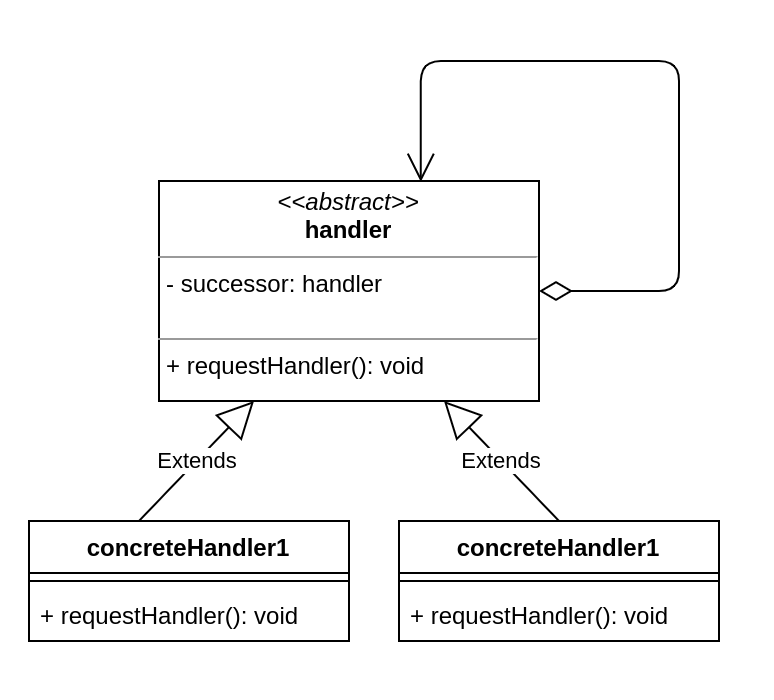

The diagram above was exported from draw.io. Its source (the exported page's mxGraphModel, read from the mxfile embedded in the PNG):
<mxGraphModel dx="599" dy="375" grid="1" gridSize="10" guides="1" tooltips="1" connect="1" arrows="1" fold="1" page="1" pageScale="1" pageWidth="850" pageHeight="1100" math="0" shadow="0">
  <root>
    <mxCell id="0" />
    <mxCell id="1" parent="0" />
    <mxCell id="luhT9d6vQZ7vIvr99SLQ-1" value="&lt;p style=&quot;margin: 0px ; margin-top: 4px ; text-align: center&quot;&gt;&lt;i&gt;&amp;lt;&amp;lt;abstract&amp;gt;&amp;gt;&lt;/i&gt;&lt;br&gt;&lt;b&gt;handler&lt;/b&gt;&lt;/p&gt;&lt;hr size=&quot;1&quot;&gt;&lt;p style=&quot;margin: 0px ; margin-left: 4px&quot;&gt;- successor: handler&lt;br&gt;&lt;br&gt;&lt;/p&gt;&lt;hr size=&quot;1&quot;&gt;&lt;p style=&quot;margin: 0px ; margin-left: 4px&quot;&gt;+ requestHandler(): void&lt;br&gt;&lt;br&gt;&lt;/p&gt;" style="verticalAlign=top;align=left;overflow=fill;fontSize=12;fontFamily=Helvetica;html=1;" vertex="1" parent="1">
      <mxGeometry x="330" y="210" width="190" height="110" as="geometry" />
    </mxCell>
    <mxCell id="luhT9d6vQZ7vIvr99SLQ-3" value="" style="endArrow=open;html=1;endSize=12;startArrow=diamondThin;startSize=14;startFill=0;edgeStyle=orthogonalEdgeStyle;align=left;verticalAlign=bottom;exitX=1;exitY=0.5;exitDx=0;exitDy=0;entryX=0.689;entryY=0.004;entryDx=0;entryDy=0;entryPerimeter=0;" edge="1" parent="1" source="luhT9d6vQZ7vIvr99SLQ-1" target="luhT9d6vQZ7vIvr99SLQ-1">
      <mxGeometry x="-1" y="3" relative="1" as="geometry">
        <mxPoint x="530" y="264.83" as="sourcePoint" />
        <mxPoint x="460" y="170" as="targetPoint" />
        <Array as="points">
          <mxPoint x="590" y="265" />
          <mxPoint x="590" y="150" />
          <mxPoint x="461" y="150" />
        </Array>
      </mxGeometry>
    </mxCell>
    <mxCell id="luhT9d6vQZ7vIvr99SLQ-4" value="concreteHandler1" style="swimlane;fontStyle=1;align=center;verticalAlign=top;childLayout=stackLayout;horizontal=1;startSize=26;horizontalStack=0;resizeParent=1;resizeParentMax=0;resizeLast=0;collapsible=1;marginBottom=0;" vertex="1" parent="1">
      <mxGeometry x="265" y="380" width="160" height="60" as="geometry" />
    </mxCell>
    <mxCell id="luhT9d6vQZ7vIvr99SLQ-6" value="" style="line;strokeWidth=1;fillColor=none;align=left;verticalAlign=middle;spacingTop=-1;spacingLeft=3;spacingRight=3;rotatable=0;labelPosition=right;points=[];portConstraint=eastwest;" vertex="1" parent="luhT9d6vQZ7vIvr99SLQ-4">
      <mxGeometry y="26" width="160" height="8" as="geometry" />
    </mxCell>
    <mxCell id="luhT9d6vQZ7vIvr99SLQ-7" value="+ requestHandler(): void" style="text;strokeColor=none;fillColor=none;align=left;verticalAlign=top;spacingLeft=4;spacingRight=4;overflow=hidden;rotatable=0;points=[[0,0.5],[1,0.5]];portConstraint=eastwest;" vertex="1" parent="luhT9d6vQZ7vIvr99SLQ-4">
      <mxGeometry y="34" width="160" height="26" as="geometry" />
    </mxCell>
    <mxCell id="luhT9d6vQZ7vIvr99SLQ-8" value="concreteHandler1" style="swimlane;fontStyle=1;align=center;verticalAlign=top;childLayout=stackLayout;horizontal=1;startSize=26;horizontalStack=0;resizeParent=1;resizeParentMax=0;resizeLast=0;collapsible=1;marginBottom=0;" vertex="1" parent="1">
      <mxGeometry x="450" y="380" width="160" height="60" as="geometry" />
    </mxCell>
    <mxCell id="luhT9d6vQZ7vIvr99SLQ-9" value="" style="line;strokeWidth=1;fillColor=none;align=left;verticalAlign=middle;spacingTop=-1;spacingLeft=3;spacingRight=3;rotatable=0;labelPosition=right;points=[];portConstraint=eastwest;" vertex="1" parent="luhT9d6vQZ7vIvr99SLQ-8">
      <mxGeometry y="26" width="160" height="8" as="geometry" />
    </mxCell>
    <mxCell id="luhT9d6vQZ7vIvr99SLQ-10" value="+ requestHandler(): void" style="text;strokeColor=none;fillColor=none;align=left;verticalAlign=top;spacingLeft=4;spacingRight=4;overflow=hidden;rotatable=0;points=[[0,0.5],[1,0.5]];portConstraint=eastwest;" vertex="1" parent="luhT9d6vQZ7vIvr99SLQ-8">
      <mxGeometry y="34" width="160" height="26" as="geometry" />
    </mxCell>
    <mxCell id="luhT9d6vQZ7vIvr99SLQ-11" value="Extends" style="endArrow=block;endSize=16;endFill=0;html=1;entryX=0.25;entryY=1;entryDx=0;entryDy=0;" edge="1" parent="1" target="luhT9d6vQZ7vIvr99SLQ-1">
      <mxGeometry width="160" relative="1" as="geometry">
        <mxPoint x="320" y="380" as="sourcePoint" />
        <mxPoint x="480" y="380" as="targetPoint" />
      </mxGeometry>
    </mxCell>
    <mxCell id="luhT9d6vQZ7vIvr99SLQ-12" value="Extends" style="endArrow=block;endSize=16;endFill=0;html=1;entryX=0.75;entryY=1;entryDx=0;entryDy=0;exitX=0.5;exitY=0;exitDx=0;exitDy=0;" edge="1" parent="1" source="luhT9d6vQZ7vIvr99SLQ-8" target="luhT9d6vQZ7vIvr99SLQ-1">
      <mxGeometry width="160" relative="1" as="geometry">
        <mxPoint x="330" y="390" as="sourcePoint" />
        <mxPoint x="435" y="330" as="targetPoint" />
      </mxGeometry>
    </mxCell>
  </root>
</mxGraphModel>